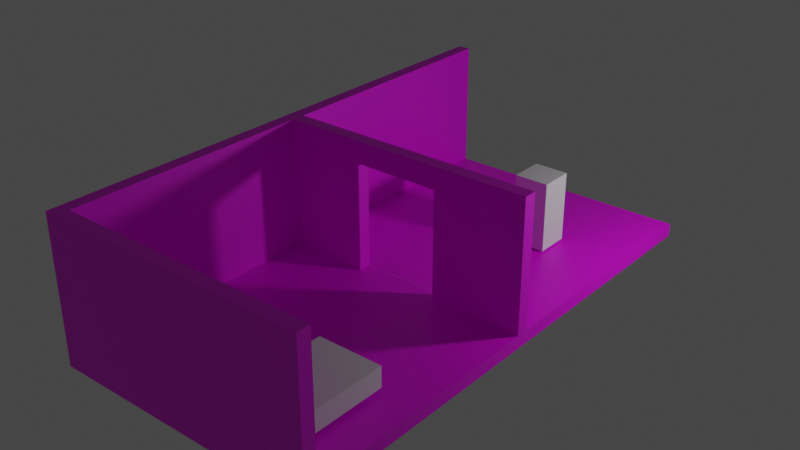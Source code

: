 # Source: props.blend  (saved by Blender 3.4.6; exported with 4.5.12 LTS)
import bpy
from mathutils import Matrix  # noqa: F401  (used for matrix-valued properties, if any)

bpy.ops.wm.read_factory_settings(use_empty=True)
scene = bpy.context.scene
scene.name = 'Scene'

# ---- collections
col_collection = bpy.data.collections.new('Collection'); scene.collection.children.link(col_collection)

# ---- images (referenced by path relative to the original .blend; pixels are not part of the script)
import os
ASSET_DIR = os.environ.get("B2B_ASSET_DIR", "")  # directory of the original .blend (textures are referenced by path, not embedded)
HERE = os.path.dirname(os.path.abspath(__file__))  # packed textures are extracted next to this script under _unpacked/

def load_image(name, relpath, width, height, colorspace="sRGB"):
    """Load a texture the original file referenced (path relative to the .blend, or extracted next to this script)."""
    p = next((c for c in (os.path.join(HERE, relpath), os.path.join(ASSET_DIR, relpath)) if relpath and os.path.exists(c)), "")
    if p:
        img = bpy.data.images.load(p, check_existing=True)
        img.name = name
    else:  # same state as the original file: an image datablock whose file is absent (Cycles renders it pink)
        img = bpy.data.images.new(name, width, height)
        img.source = "FILE"
        img.filepath = "//" + (relpath or name)
    img.colorspace_settings.name = colorspace
    return img
img_default_texture_png_001 = load_image('default_texture.png.001', 'textures/default_texture.png', 1024, 1024, 'sRGB')

# ---- materials (node trees are filled in below, after node groups)
mat_material = bpy.data.materials.new('Material')
mat_material.alpha_threshold = 0.0
mat_material.roughness = 0.5
mat_material.line_color = (0.0, 0.0, 0.0, 1.0)

# ---- material node trees
mat_material.use_nodes = True; mat_material.node_tree.nodes.clear()
_N = mat_material.node_tree.nodes; _L = mat_material.node_tree.links
n0 = _N.new('ShaderNodeOutputMaterial'); n0.name = 'Material Output'; n0.location = (300, 300)
n1 = _N.new('ShaderNodeBsdfPrincipled'); n1.name = 'Principled BSDF'; n1.location = (10, 300)
n1.distribution = 'GGX'
n1.subsurface_method = 'RANDOM_WALK_SKIN'
n1.inputs[3].default_value = 1.45
n1.inputs[27].default_value = (0.0, 0.0, 0.0, 1.0)
n1.inputs[28].default_value = 1.0
n2 = _N.new('ShaderNodeTexImage'); n2.name = 'Image Texture'; n2.location = (-180, 300)
n2.image = img_default_texture_png_001
_L.new(n1.outputs[0], n0.inputs[0])
_L.new(n2.outputs[0], n1.inputs[0])
n0.is_active_output = True

# ---- world
world_world = bpy.data.worlds.new('World'); scene.world = world_world
world_world.use_nodes = True; world_world.node_tree.nodes.clear()
_N = world_world.node_tree.nodes; _L = world_world.node_tree.links
n0 = _N.new('ShaderNodeOutputWorld'); n0.name = 'World Output'; n0.location = (300, 300)
n1 = _N.new('ShaderNodeBackground'); n1.name = 'Background'; n1.location = (10, 300)
n1.inputs[0].default_value = (0.05088, 0.05088, 0.05088, 1.0)
_L.new(n1.outputs[0], n0.inputs[0])
n0.is_active_output = True
world_world.color = (0.05088, 0.05088, 0.05088)
world_world.use_sun_shadow = False
world_world.sun_shadow_jitter_overblur = 0.0

# ---- lights
light_point = bpy.data.lights.new('Point', 'POINT')
light_point.transmission_factor = 0.0
light_point.energy = 500.0
light_point.shadow_soft_size = 0.25
light_point.shadow_maximum_resolution = 0.006
light_point.use_absolute_resolution = True

# ---- meshes
me_cube = bpy.data.meshes.new('Cube')
me_cube.from_pydata([(-2.813, 0.2257, 0.3), (-3.105, 0.2257, 0.3), (-3.105, 0.2257, 0.0), (-2.813, 0.2257, 3.3), (-3.105, 0.2257, 3.3), (-2.813, 3.039, 0.3), (-3.105, 3.039, 0.3), (-3.105, 3.039, 0.0), (-2.813, 3.039, 3.3), (-3.105, 3.039, 3.3), (0.0, 0.2257, 0.3), (0.0, 3.039, 0.3), (2.813, 0.2257, 0.3), (3.105, 0.2257, 0.3), (3.105, 0.2257, 0.0), (2.813, 3.039, 0.3), (3.105, 3.039, 0.3), (3.105, 3.039, 0.0), (-2.813, 5.852, 0.3), (-2.813, 6.152, 0.3), (-2.813, 6.152, 0.0), (-3.105, 5.852, 0.3), (-3.105, 5.852, 0.0), (-3.105, 6.152, 0.3), (-3.105, 6.152, 0.0), (-2.813, 5.852, 3.3), (-2.813, 6.152, 3.3), (-3.105, 5.852, 3.3), (-3.105, 6.152, 3.3), (0.0, 5.852, 0.3), (0.0, 6.152, 0.0), (0.0, 6.152, 0.3), (2.813, 5.852, 0.3), (2.813, 6.152, 0.3), (2.813, 6.152, 0.0), (3.105, 5.852, 0.3), (3.105, 5.852, 0.0), (3.105, 6.152, 0.3), (3.105, 6.152, 0.0), (-2.813, -5.704, 0.3), (-2.813, -6.004, 0.3), (-2.813, -6.004, 0.0), (-3.105, -5.704, 0.3), (-3.105, -5.704, 0.0), (-3.105, -6.004, 0.3), (-3.105, -6.004, 0.0), (-2.813, -5.704, 3.3), (-2.813, -6.004, 3.3), (-3.105, -5.704, 3.3), (-3.105, -6.004, 3.3), (-2.813, -2.891, 0.3), (-3.105, -2.891, 0.3), (-3.105, -2.891, 0.0), (-2.813, -2.891, 3.3), (-3.105, -2.891, 3.3), (0.0, -5.704, 0.3), (0.0, -6.004, 0.0), (0.0, -6.004, 0.3), (0.0, -5.704, 3.3), (0.0, -6.004, 3.3), (0.0, -2.891, 0.3), (2.813, -5.704, 0.3), (2.813, -6.004, 0.3), (2.813, -6.004, 0.0), (3.105, -5.704, 0.3), (3.105, -5.704, 0.0), (3.105, -6.004, 0.3), (3.105, -6.004, 0.0), (2.813, -5.704, 3.3), (2.813, -6.004, 3.3), (3.105, -5.704, 3.3), (3.105, -6.004, 3.3), (2.813, -2.891, 0.3), (3.105, -2.891, 0.3), (3.105, -2.891, 0.0), (-2.813, -0.07765, 0.3), (-2.813, 0.2223, 0.3), (-3.105, -0.07765, 0.3), (-3.105, -0.07765, 0.0), (-3.105, 0.2223, 0.3), (-3.105, 0.2223, 0.0), (-2.813, -0.07765, 3.3), (-2.813, 0.2223, 3.3), (-3.105, -0.07765, 3.3), (-3.105, 0.2223, 3.3), (0.0, -0.07765, 0.3), (0.0, 0.2223, 0.3), (0.0, -0.07765, 3.3), (0.0, 0.2223, 3.3), (2.813, -0.07765, 0.3), (2.813, 0.2223, 0.3), (3.105, -0.07765, 0.3), (3.105, -0.07765, 0.0), (3.105, 0.2223, 0.3), (3.105, 0.2223, 0.0), (2.813, -0.07765, 3.3), (2.813, 0.2223, 3.3), (3.105, -0.07765, 3.3), (3.105, 0.2223, 3.3), (-2.813, -6.004, 2.797), (-3.105, -5.704, 2.797), (-3.105, -6.004, 2.797), (-3.105, -2.891, 2.797), (0.0, -6.004, 2.797), (2.813, -6.004, 2.797), (3.105, -5.704, 2.797), (3.105, -6.004, 2.797), (-2.813, 0.2223, 2.797), (-3.105, -0.07765, 2.797), (-3.105, 0.2223, 2.797), (0.0, 0.2223, 2.797), (2.813, 0.2223, 2.797), (3.105, -0.07765, 2.797), (3.105, 0.2223, 2.797), (0.9826, -6.004, 0.0), (0.9826, -2.891, 0.3), (0.9826, -5.704, 0.3), (0.9826, -6.004, 0.3), (0.9826, -5.704, 3.3), (0.9826, -6.004, 3.3), (0.9826, -0.07765, 0.3), (0.9826, 0.2223, 0.3), (0.9826, -0.07765, 3.3), (0.9826, 0.2223, 3.3), (0.9826, 0.2223, 2.797), (0.9826, -6.004, 2.797), (-0.9809, -6.004, 0.0), (-0.9809, -2.891, 0.3), (-0.9809, -5.704, 0.3), (-0.9809, -6.004, 0.3), (-0.9809, -5.704, 3.3), (-0.9809, -6.004, 3.3), (-0.9809, -0.07765, 0.3), (-0.9809, 0.2223, 0.3), (-0.9809, -0.07765, 3.3), (-0.9809, 0.2223, 3.3), (-0.9809, 0.2223, 2.797), (-0.9809, -6.004, 2.797), (-2.813, -5.704, 2.8), (-2.813, -2.891, 2.8), (0.0, -5.704, 2.8), (2.813, -5.704, 2.8), (-2.813, -0.07765, 2.8), (2.813, -0.07765, 2.8), (0.9826, -0.07765, 2.8), (0.9826, -5.704, 2.8), (-0.9809, -0.07765, 2.8), (-0.9809, -5.704, 2.8), (0.0, -0.07558, 2.797)], [], [(8, 9, 4, 3), (5, 8, 3, 0), (1, 4, 9, 6), (1, 6, 7, 2), (5, 0, 10, 11), (13, 14, 17, 16), (15, 11, 10, 12), (19, 20, 24, 23), (31, 30, 20, 19), (22, 21, 23, 24), (8, 25, 27, 9), (25, 26, 28, 27), (5, 18, 25, 8), (19, 23, 28, 26), (23, 21, 27, 28), (21, 6, 9, 27), (21, 22, 7, 6), (5, 11, 29, 18), (33, 37, 38, 34), (31, 33, 34, 30), (36, 38, 37, 35), (35, 16, 17, 36), (15, 32, 29, 11), (40, 44, 45, 41), (129, 40, 41, 126), (137, 131, 47, 99), (43, 45, 44, 42), (53, 54, 48, 46), (46, 48, 49, 47), (139, 53, 46, 138), (99, 47, 49, 101), (101, 49, 48, 100), (100, 48, 54, 102), (42, 51, 52, 43), (130, 131, 59, 58), (147, 130, 58, 140), (127, 128, 55, 60), (62, 63, 67, 66), (117, 114, 63, 62), (125, 104, 69, 119), (65, 64, 66, 67), (37, 33, 32, 35), (68, 69, 71, 70), (32, 15, 16, 35), (104, 106, 71, 69), (106, 105, 70, 71), (26, 25, 18, 19), (64, 65, 74, 73), (118, 58, 59, 119), (145, 140, 58, 118), (115, 60, 55, 116), (136, 107, 82, 135), (78, 77, 79, 80), (53, 81, 83, 54), (81, 82, 84, 83), (139, 142, 81, 53), (107, 109, 84, 82), (109, 108, 83, 84), (108, 102, 54, 83), (77, 78, 52, 51), (134, 87, 88, 135), (85, 120, 121, 86), (127, 60, 85, 132), (93, 16, 15, 12), (124, 123, 96, 111), (92, 94, 93, 91), (29, 31, 19, 18), (95, 97, 98, 96), (29, 32, 33, 31), (111, 96, 98, 113), (113, 98, 97, 112), (89, 72, 73, 91), (91, 73, 74, 92), (122, 123, 88, 87), (85, 86, 133, 132), (115, 120, 85, 60), (97, 95, 143, 89, 91, 112), (93, 113, 112, 91), (90, 111, 113, 93), (121, 124, 111, 90), (77, 51, 102, 108), (79, 77, 108, 109), (76, 79, 109, 107), (133, 76, 107, 136), (61, 64, 73, 72), (66, 64, 105, 106), (62, 66, 106, 104), (117, 62, 104, 125), (42, 100, 102, 51), (44, 101, 100, 42), (40, 99, 101, 44), (129, 137, 99, 40), (57, 117, 125, 103), (72, 89, 120, 115), (143, 95, 122, 144), (95, 96, 123, 122), (110, 88, 123, 124), (72, 115, 116, 61), (141, 145, 118, 68), (68, 118, 119, 69), (103, 125, 119, 59), (57, 56, 114, 117), (57, 103, 137, 129), (50, 127, 132, 75), (142, 146, 134, 81), (81, 134, 135, 82), (110, 136, 135, 88), (50, 39, 128, 127), (138, 46, 130, 147), (46, 47, 131, 130), (103, 59, 131, 137), (57, 129, 126, 56), (39, 138, 147, 128), (75, 132, 146, 142), (61, 116, 145, 141), (89, 143, 144, 120), (61, 141, 105, 64), (50, 75, 142, 139), (116, 55, 140, 145), (68, 70, 105, 141), (128, 147, 140, 55), (50, 139, 138, 39), (132, 133, 136, 146), (124, 121, 120, 144), (110, 124, 144, 148), (110, 148, 146, 136), (87, 134, 146, 148), (87, 148, 144, 122)])
_uv = me_cube.uv_layers.new(name='UVMap')
_uv.uv.foreach_set('vector', [0.5464, 6.609, 0.873, 6.609, 0.873, 9.757, 0.5464, 9.757, 9.764, -0.02671, 13.12, -0.02671, 13.12, 3.122, 9.764, 3.122, 7.814, -10.48, 11.17, -10.48, 11.17, -7.33, 7.814, -7.33, 7.814, -10.48, 7.814, -7.33, 7.478, -7.33, 7.478, -10.48, 3.141, -0.02671, 3.141, 3.122, -0.007258, 3.122, -0.007258, -0.02671, 0.5464, 9.757, 0.2107, 9.757, 0.2107, 6.609, 0.5464, 6.609, -3.155, -0.02671, -0.007258, -0.02671, -0.007258, 3.122, -3.155, 3.122, 10.19, 9.745, 10.53, 9.745, 10.53, 10.07, 10.19, 10.07, 10.19, 6.596, 10.53, 6.596, 10.53, 9.745, 10.19, 9.745, 7.478, -4.182, 7.814, -4.182, 7.814, -3.846, 7.478, -3.846, 0.5464, 6.609, 0.5464, 3.461, 0.873, 3.461, 0.873, 6.609, 0.5464, 3.461, 0.5464, 3.125, 0.873, 3.125, 0.873, 3.461, 9.764, -0.02671, 9.764, -3.175, 13.12, -3.175, 13.12, -0.02671, 10.19, 9.745, 10.19, 10.07, 6.834, 10.07, 6.834, 9.745, 7.814, -3.846, 7.814, -4.182, 11.17, -4.182, 11.17, -3.846, 7.814, -4.182, 7.814, -7.33, 11.17, -7.33, 11.17, -4.182, 7.814, -4.182, 7.478, -4.182, 7.478, -7.33, 7.814, -7.33, 3.141, -0.02671, -0.007258, -0.02671, -0.007258, -3.175, 3.141, -3.175, 10.19, 3.448, 10.19, 3.122, 10.53, 3.122, 10.53, 3.448, 10.19, 6.596, 10.19, 3.448, 10.53, 3.448, 10.53, 6.596, 0.2107, 3.461, 0.2107, 3.125, 0.5464, 3.125, 0.5464, 3.461, 0.5464, 3.461, 0.5464, 6.609, 0.2107, 6.609, 0.2107, 3.461, -3.155, -0.02671, -3.155, -3.175, -0.007258, -3.175, -0.007258, -0.02671, -0.125, 3.452, -0.125, 3.125, 0.2107, 3.125, 0.2107, 3.452, -0.125, 5.502, -0.125, 3.452, 0.2107, 3.452, 0.2107, 5.502, -2.919, 5.502, -3.482, 5.502, -3.482, 3.452, -2.919, 3.452, 7.478, -3.846, 7.478, -3.511, 7.142, -3.511, 7.142, -3.846, 3.458, -6.995, 3.785, -6.995, 3.785, -3.846, 3.458, -3.846, 3.458, -3.846, 3.785, -3.846, 3.785, -3.511, 3.458, -3.511, 11.09, 12.89, 10.53, 12.89, 10.53, 9.745, 11.09, 9.745, -2.919, 3.452, -3.482, 3.452, -3.482, 3.125, -2.919, 3.125, 4.348, -3.511, 3.785, -3.511, 3.785, -3.846, 4.348, -3.846, 4.348, -3.846, 3.785, -3.846, 3.785, -6.995, 4.348, -6.995, 7.142, -3.846, 7.142, -6.995, 7.478, -6.995, 7.478, -3.846, 1.408, -3.846, 1.408, -3.511, 0.3102, -3.511, 0.3102, -3.846, 11.73, -5.906, 11.17, -5.906, 11.17, -7.004, 11.73, -7.004, 7.713, -0.02672, 7.713, 3.122, 6.616, 3.122, 6.616, -0.02672, -0.125, 9.748, 0.2107, 9.748, 0.2107, 10.07, -0.125, 10.07, -0.125, 7.7, 0.2107, 7.7, 0.2107, 9.748, -0.125, 9.748, -2.919, 7.7, -2.919, 9.748, -3.482, 9.748, -3.482, 7.7, 6.834, 3.457, 6.498, 3.457, 6.498, 3.122, 6.834, 3.122, -3.482, -3.511, -3.155, -3.511, -3.155, -3.175, -3.482, -3.175, -2.838, -3.846, -2.838, -3.511, -3.165, -3.511, -3.165, -3.846, -3.155, -3.175, -3.155, -0.02671, -3.482, -0.02671, -3.482, -3.175, -2.919, 9.748, -2.919, 10.07, -3.482, 10.07, -3.482, 9.748, 3.704, 3.122, 3.704, 3.457, 3.141, 3.457, 3.141, 3.122, 13.12, -3.511, 13.12, -3.175, 9.764, -3.175, 9.764, -3.511, 6.498, 3.457, 6.834, 3.457, 6.834, 6.605, 6.498, 6.605, -0.7894, -3.846, 0.3102, -3.846, 0.3102, -3.511, -0.7894, -3.511, 11.73, -8.103, 11.73, -7.004, 11.17, -7.004, 11.17, -8.103, 5.516, -0.02672, 6.616, -0.02672, 6.616, 3.122, 5.516, 3.122, -9.551, 8.011, -9.551, 10.06, -10.11, 10.06, -10.11, 8.011, 7.478, -10.14, 7.142, -10.14, 7.142, -10.48, 7.478, -10.48, 3.458, -6.995, 3.458, -10.14, 3.785, -10.14, 3.785, -6.995, 3.458, -10.14, 3.458, -10.48, 3.785, -10.48, 3.785, -10.14, 11.09, 12.89, 11.09, 16.04, 10.53, 16.04, 10.53, 12.89, -9.551, 10.06, -9.551, 10.39, -10.11, 10.39, -10.11, 10.06, 4.348, -10.48, 4.348, -10.14, 3.785, -10.14, 3.785, -10.48, 4.348, -10.14, 4.348, -6.995, 3.785, -6.995, 3.785, -10.14, 7.142, -10.14, 7.478, -10.14, 7.478, -6.995, 7.142, -6.995, 1.408, -10.14, 0.3102, -10.14, 0.3102, -10.48, 1.408, -10.48, 6.616, -3.175, 5.516, -3.175, 5.516, -3.511, 6.616, -3.511, 7.713, -0.02672, 6.616, -0.02672, 6.616, -3.175, 7.713, -3.175, -3.482, 3.125, -3.482, -0.02671, -3.155, -0.02671, -3.155, 3.122, -9.551, 5.814, -10.11, 5.814, -10.11, 3.766, -9.551, 3.766, 6.834, 9.754, 6.834, 10.09, 6.498, 10.09, 6.498, 9.754, -0.007258, -3.175, -0.007258, -3.511, 3.141, -3.511, 3.141, -3.175, -2.838, -10.14, -3.165, -10.14, -3.165, -10.48, -2.838, -10.48, -0.007258, -3.175, -3.155, -3.175, -3.155, -3.511, -0.007258, -3.511, -9.551, 3.766, -10.11, 3.766, -10.11, 3.439, -9.551, 3.439, 3.704, 10.09, 3.141, 10.09, 3.141, 9.754, 3.704, 9.754, 3.468, -3.175, 3.468, -0.02672, 3.141, -0.02672, 3.141, -3.175, 6.498, 9.754, 6.498, 6.605, 6.834, 6.605, 6.834, 9.754, -0.7894, -10.14, -0.7894, -10.48, 0.3102, -10.48, 0.3102, -10.14, 6.616, -3.175, 6.616, -3.511, 7.713, -3.511, 7.713, -3.175, 5.516, -0.02672, 5.516, -3.175, 6.616, -3.175, 6.616, -0.02672, 10.53, 9.745, 10.53, 9.418, 11.09, 9.418, 13.88, 9.418, 13.88, 9.745, 11.09, 9.745, 6.498, 10.09, 3.704, 10.09, 3.704, 9.754, 6.498, 9.754, -6.757, 3.766, -9.551, 3.766, -9.551, 3.439, -6.757, 3.439, -6.757, 5.814, -9.551, 5.814, -9.551, 3.766, -6.757, 3.766, 7.142, -10.14, 7.142, -6.995, 4.348, -6.995, 4.348, -10.14, 7.142, -10.48, 7.142, -10.14, 4.348, -10.14, 4.348, -10.48, -6.757, 10.06, -6.757, 10.39, -9.551, 10.39, -9.551, 10.06, -6.757, 8.011, -6.757, 10.06, -9.551, 10.06, -9.551, 8.011, 3.468, 3.122, 3.141, 3.122, 3.141, -0.02672, 3.468, -0.02672, 6.498, 3.122, 6.498, 3.457, 3.704, 3.457, 3.704, 3.122, -0.125, 9.748, -0.125, 10.07, -2.919, 10.07, -2.919, 9.748, -0.125, 7.7, -0.125, 9.748, -2.919, 9.748, -2.919, 7.7, 7.142, -3.846, 4.348, -3.846, 4.348, -6.995, 7.142, -6.995, 7.142, -3.511, 4.348, -3.511, 4.348, -3.846, 7.142, -3.846, -0.125, 3.452, -2.919, 3.452, -2.919, 3.125, -0.125, 3.125, -0.125, 5.502, -2.919, 5.502, -2.919, 3.452, -0.125, 3.452, -0.125, 6.6, -0.125, 7.7, -2.919, 7.7, -2.919, 6.6, 3.468, -0.02672, 3.468, -3.175, 5.516, -3.175, 5.516, -0.02672, 11.09, 9.418, 10.53, 9.418, 10.53, 7.369, 11.09, 7.369, -2.838, -10.14, -2.838, -10.48, -0.7894, -10.48, -0.7894, -10.14, -9.551, 6.914, -10.11, 6.914, -10.11, 5.814, -9.551, 5.814, 3.468, -0.02672, 5.516, -0.02672, 5.516, 3.122, 3.468, 3.122, 11.73, -10.15, 11.73, -8.103, 11.17, -8.103, 11.17, -10.15, -2.838, -3.846, -0.7894, -3.846, -0.7894, -3.511, -2.838, -3.511, -2.919, 6.6, -2.919, 7.7, -3.482, 7.7, -3.482, 6.6, -0.125, 6.6, 0.2107, 6.6, 0.2107, 7.7, -0.125, 7.7, -0.125, 6.6, -2.919, 6.6, -2.919, 5.502, -0.125, 5.502, 9.764, -0.02672, 7.713, -0.02672, 7.713, -3.175, 9.764, -3.175, 11.09, 3.122, 11.09, 5.172, 10.53, 5.172, 10.53, 3.122, 3.458, -10.14, 1.408, -10.14, 1.408, -10.48, 3.458, -10.48, -9.551, 6.914, -9.551, 8.011, -10.11, 8.011, -10.11, 6.914, 9.764, -0.02672, 9.764, 3.122, 7.713, 3.122, 7.713, -0.02672, 11.73, -3.855, 11.17, -3.855, 11.17, -5.906, 11.73, -5.906, 3.458, -3.846, 3.458, -3.511, 1.408, -3.511, 1.408, -3.846, -2.919, 6.6, -3.482, 6.6, -3.482, 5.502, -2.919, 5.502, -0.125, 6.6, -0.125, 5.502, 0.2107, 5.502, 0.2107, 6.6, 14.53, -3.855, 11.73, -3.855, 11.73, -5.906, 14.53, -5.906, 13.88, 3.122, 13.88, 5.172, 11.09, 5.172, 11.09, 3.122, 14.53, -10.15, 14.53, -8.103, 11.73, -8.103, 11.73, -10.15, 13.88, 9.418, 11.09, 9.418, 11.09, 7.369, 13.88, 7.369, 14.53, -10.15, 11.73, -10.15, 11.73, -10.48, 14.53, -10.48, 13.88, 12.89, 13.88, 16.04, 11.09, 16.04, 11.09, 12.89, 14.53, -8.103, 14.53, -7.004, 11.73, -7.004, 11.73, -8.103, 11.17, -10.15, 11.17, -10.48, 11.73, -10.48, 11.73, -10.15, 14.53, -5.906, 11.73, -5.906, 11.73, -7.004, 14.53, -7.004, 13.88, 12.89, 11.09, 12.89, 11.09, 9.745, 13.88, 9.745, 1.544, 5.923, 1.209, 5.923, 1.209, 3.129, 1.544, 3.125, 0.873, 5.919, 0.873, 3.125, 1.209, 3.125, 1.209, 5.923, 1.88, 4.223, 1.88, 5.322, 1.544, 5.322, 1.547, 4.223, 1.88, 4.223, 1.547, 4.223, 1.544, 3.125, 1.88, 3.125, 10.53, 6.27, 10.53, 5.172, 11.09, 5.172, 11.09, 6.27, 10.53, 6.27, 11.09, 6.27, 11.09, 7.369, 10.53, 7.369])
me_cube.materials.append(mat_material)
me_cube.use_mirror_vertex_groups = False
me_cube.update()
me_cube_001 = bpy.data.meshes.new('Cube.001')
me_cube_001.from_pydata([(-0.7498, -1.0, -0.2346), (-0.7498, -1.0, 0.2346), (-0.7498, 1.0, -0.2346), (-0.7498, 1.0, 0.2346), (0.7498, -1.0, -0.2346), (0.7498, -1.0, 0.2346), (0.7498, 1.0, -0.2346), (0.7498, 1.0, 0.2346)], [], [(0, 1, 3, 2), (2, 3, 7, 6), (6, 7, 5, 4), (4, 5, 1, 0), (2, 6, 4, 0), (7, 3, 1, 5)])
_uv = me_cube_001.uv_layers.new(name='UVMap')
_uv.uv.foreach_set('vector', [0.375, 0.0, 0.625, 0.0, 0.625, 0.25, 0.375, 0.25, 0.375, 0.25, 0.625, 0.25, 0.625, 0.5, 0.375, 0.5, 0.375, 0.5, 0.625, 0.5, 0.625, 0.75, 0.375, 0.75, 0.375, 0.75, 0.625, 0.75, 0.625, 1.0, 0.375, 1.0, 0.125, 0.5, 0.375, 0.5, 0.375, 0.75, 0.125, 0.75, 0.625, 0.5, 0.875, 0.5, 0.875, 0.75, 0.625, 0.75])
me_cube_001.update()
me_cube_002 = bpy.data.meshes.new('Cube.002')
me_cube_002.from_pydata([(-0.3956, -0.3956, 0.0143), (-0.3956, -0.3956, 1.637), (-0.3956, 0.3956, 0.0143), (-0.3956, 0.3956, 1.637), (0.3956, -0.3956, 0.0143), (0.3956, -0.3956, 1.637), (0.3956, 0.3956, 0.0143), (0.3956, 0.3956, 1.637)], [], [(0, 1, 3, 2), (2, 3, 7, 6), (6, 7, 5, 4), (4, 5, 1, 0), (2, 6, 4, 0), (7, 3, 1, 5)])
_uv = me_cube_002.uv_layers.new(name='UVMap')
_uv.uv.foreach_set('vector', [0.375, 0.0, 0.625, 0.0, 0.625, 0.25, 0.375, 0.25, 0.375, 0.25, 0.625, 0.25, 0.625, 0.5, 0.375, 0.5, 0.375, 0.5, 0.625, 0.5, 0.625, 0.75, 0.375, 0.75, 0.375, 0.75, 0.625, 0.75, 0.625, 1.0, 0.375, 1.0, 0.125, 0.5, 0.375, 0.5, 0.375, 0.75, 0.125, 0.75, 0.625, 0.5, 0.875, 0.5, 0.875, 0.75, 0.625, 0.75])
me_cube_002.update()

# ---- objects
ob_house = bpy.data.objects.new('house', me_cube)
ob_point = bpy.data.objects.new('Point', light_point)
ob_bed = bpy.data.objects.new('bed', me_cube_001)
ob_cube = bpy.data.objects.new('Cube', me_cube_002)

# ---- transforms, parenting, visibility, modifiers, constraints
ob_house.location = (0.0, 0.0, 0.0)
ob_house.lock_rotations_4d = False
ob_house.empty_display_type = 'ARROWS'
ob_house.lineart.crease_threshold = 0.0
ob_point.location = (6.646, 4.219, 3.79)
ob_bed.location = (1.529, -4.173, 0.6448)
ob_cube.location = (1.202, 3.464, 0.3259)

# ---- collection membership
col_collection.objects.link(ob_house)
col_collection.objects.link(ob_point)
col_collection.objects.link(ob_bed)
col_collection.objects.link(ob_cube)

# ---- scene / render settings (as saved in the file)
scene.frame_start = 1; scene.frame_end = 250; scene.frame_set(1)
scene.render.engine = 'CYCLES'
scene.cycles.samples = 200
scene.cycles.sampling_pattern = 'TABULATED_SOBOL'
scene.cycles.use_light_tree = False
scene.view_settings.view_transform = 'Filmic'
bpy.context.view_layer.update()

# ---- added for rendering (the .blend has no active camera): camera
cam_auto = bpy.data.cameras.new('AutoCamera')
cam_auto.lens = 50.0
cam_auto.sensor_width = 36.0
cam_auto.clip_end = 1000.0
ob_auto_camera = bpy.data.objects.new('AutoCamera', cam_auto)
scene.collection.objects.link(ob_auto_camera)
ob_auto_camera.location = (12.9942, -15.519, 12.0453)
ob_auto_camera.rotation_euler = (1.09748, -7.21219e-08, 0.694738)
scene.camera = ob_auto_camera
bpy.context.view_layer.update()
